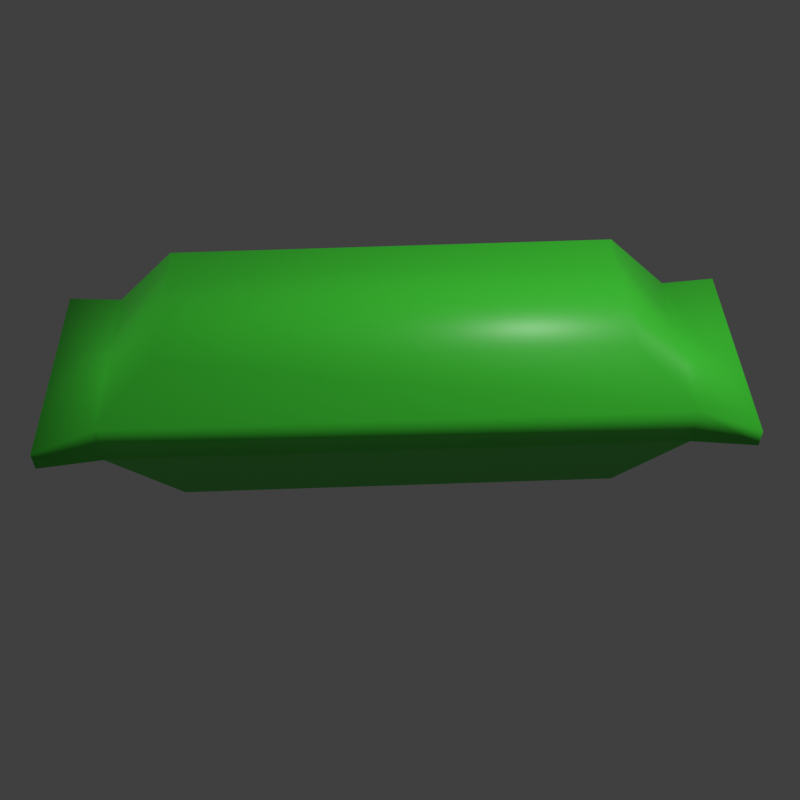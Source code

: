 # Source: candy_bar.blend  (saved by Blender 3.0.42; exported with 4.5.12 LTS)
import bpy
from mathutils import Matrix  # noqa: F401  (used for matrix-valued properties, if any)

bpy.ops.wm.read_factory_settings(use_empty=True)
scene = bpy.context.scene
scene.name = 'Scene'

# ---- collections
col_collection = bpy.data.collections.new('Collection'); scene.collection.children.link(col_collection)

# ---- materials (node trees are filled in below, after node groups)
mat_material = bpy.data.materials.new('Material')
mat_material.alpha_threshold = 0.0
mat_material.line_color = (0.0, 0.0, 0.0, 1.0)
mat_green = bpy.data.materials.new('green')
mat_green.alpha_threshold = 0.0
mat_green.line_color = (0.0, 0.0, 0.0, 1.0)
mat_blue = bpy.data.materials.new('blue')
mat_blue.alpha_threshold = 0.0
mat_blue.line_color = (0.0, 0.0, 0.0, 1.0)

# ---- material node trees
mat_material.use_nodes = True; mat_material.node_tree.nodes.clear()
_N = mat_material.node_tree.nodes; _L = mat_material.node_tree.links
n0 = _N.new('ShaderNodeOutputMaterial'); n0.name = 'Material Output'; n0.location = (300, 300)
n1 = _N.new('ShaderNodeBsdfPrincipled'); n1.name = 'Principled BSDF'; n1.location = (10, 300)
n1.distribution = 'GGX'
n1.subsurface_method = 'BURLEY'
n1.inputs[0].default_value = (0.7954, 0.05221, 0.07391, 1.0)
n1.inputs[2].default_value = 0.4
n1.inputs[3].default_value = 1.45
n1.inputs[27].default_value = (0.0, 0.0, 0.0, 1.0)
n1.inputs[28].default_value = 1.0
_L.new(n1.outputs[0], n0.inputs[0])
n0.is_active_output = True
mat_green.use_nodes = True; mat_green.node_tree.nodes.clear()
_N = mat_green.node_tree.nodes; _L = mat_green.node_tree.links
n0 = _N.new('ShaderNodeOutputMaterial'); n0.name = 'Material Output'; n0.location = (300, 300)
n1 = _N.new('ShaderNodeBsdfPrincipled'); n1.name = 'Principled BSDF'; n1.location = (10, 300)
n1.distribution = 'GGX'
n1.subsurface_method = 'BURLEY'
n1.inputs[0].default_value = (0.02394, 0.145, 0.7944, 1.0)
n1.inputs[2].default_value = 0.4
n1.inputs[3].default_value = 1.45
n1.inputs[27].default_value = (0.0, 0.0, 0.0, 1.0)
n1.inputs[28].default_value = 1.0
_L.new(n1.outputs[0], n0.inputs[0])
n0.is_active_output = True
mat_blue.use_nodes = True; mat_blue.node_tree.nodes.clear()
_N = mat_blue.node_tree.nodes; _L = mat_blue.node_tree.links
n0 = _N.new('ShaderNodeOutputMaterial'); n0.name = 'Material Output'; n0.location = (300, 300)
n1 = _N.new('ShaderNodeBsdfPrincipled'); n1.name = 'Principled BSDF'; n1.location = (10, 300)
n1.distribution = 'GGX'
n1.subsurface_method = 'BURLEY'
n1.inputs[0].default_value = (0.06549, 0.7939, 0.04519, 1.0)
n1.inputs[2].default_value = 0.4
n1.inputs[3].default_value = 1.45
n1.inputs[27].default_value = (0.0, 0.0, 0.0, 1.0)
n1.inputs[28].default_value = 1.0
_L.new(n1.outputs[0], n0.inputs[0])
n0.is_active_output = True

# ---- world
world_world = bpy.data.worlds.new('World'); scene.world = world_world
world_world.use_nodes = True; world_world.node_tree.nodes.clear()
_N = world_world.node_tree.nodes; _L = world_world.node_tree.links
n0 = _N.new('ShaderNodeOutputWorld'); n0.name = 'World Output'; n0.location = (300, 300)
n1 = _N.new('ShaderNodeBackground'); n1.name = 'Background'; n1.location = (10, 300)
n1.inputs[0].default_value = (0.05088, 0.05088, 0.05088, 1.0)
_L.new(n1.outputs[0], n0.inputs[0])
n0.is_active_output = True
world_world.color = (0.05088, 0.05088, 0.05088)
world_world.use_sun_shadow = False
world_world.sun_shadow_jitter_overblur = 0.0

# ---- cameras
cam_camera = bpy.data.cameras.new('Camera')
cam_camera.clip_end = 100.0
cam_camera.ortho_scale = 7.314

# ---- lights
light_light = bpy.data.lights.new('Light', 'POINT')
light_light.transmission_factor = 0.0
light_light.energy = 1000.0
light_light.shadow_soft_size = 0.1
light_light.shadow_maximum_resolution = 0.006
light_light.use_absolute_resolution = True

# ---- meshes
me_cube = bpy.data.meshes.new('Cube')
me_cube.from_pydata([(-0.3894, -0.1333, -0.07111), (-0.3894, -0.1333, 0.2711), (-0.3894, 0.1333, -0.07111), (-0.3894, 0.1333, 0.2711), (0.3894, -0.1333, -0.07111), (0.3894, -0.1333, 0.2711), (0.3894, 0.1333, -0.07111), (0.3894, 0.1333, 0.2711), (-0.5059, -0.1616, 0.06133), (-0.5059, -0.1616, 0.1387), (-0.5059, 0.1616, 0.1387), (-0.5059, 0.1616, 0.06133), (0.5059, 0.1616, 0.1387), (0.5059, 0.1616, 0.06133), (0.5059, -0.1616, 0.1387), (0.5059, -0.1616, 0.06133), (-0.6116, -0.1934, 0.08222), (-0.6116, -0.1934, 0.1178), (-0.6116, 0.1934, 0.1178), (-0.6116, 0.1934, 0.08222), (0.6116, 0.1934, 0.1178), (0.6116, 0.1934, 0.08222), (0.6116, -0.1934, 0.1178), (0.6116, -0.1934, 0.08222)], [], [(9, 1, 3, 10), (10, 3, 7, 12), (12, 7, 5, 14), (14, 5, 1, 9), (2, 6, 4, 0), (7, 3, 1, 5), (4, 15, 8, 0), (15, 14, 9, 8), (6, 13, 15, 4), (11, 8, 16, 19), (2, 11, 13, 6), (11, 10, 12, 13), (0, 8, 11, 2), (13, 12, 20, 21), (21, 20, 22, 23), (16, 17, 18, 19), (10, 11, 19, 18), (8, 9, 17, 16), (15, 13, 21, 23), (9, 10, 18, 17), (12, 14, 22, 20), (14, 15, 23, 22)])
me_cube.polygons.foreach_set('use_smooth', [True] * 22)
me_cube.polygons.foreach_set('material_index', [2, 2, 2, 2, 2, 2, 2, 2, 2, 2, 2, 2, 2, 2, 2, 2, 2, 2, 2, 2, 2, 2])
_uv = me_cube.uv_layers.new(name='UVMap')
_uv.uv.foreach_set('vector', [0.5417, 0.0, 0.625, 0.0, 0.625, 0.25, 0.5417, 0.25, 0.5417, 0.25, 0.625, 0.25, 0.625, 0.5, 0.5417, 0.5, 0.5417, 0.5, 0.625, 0.5, 0.625, 0.75, 0.5417, 0.75, 0.5417, 0.75, 0.625, 0.75, 0.625, 1.0, 0.5417, 1.0, 0.125, 0.5, 0.375, 0.5, 0.375, 0.75, 0.125, 0.75, 0.625, 0.5, 0.875, 0.5, 0.875, 0.75, 0.625, 0.75, 0.375, 0.75, 0.4583, 0.75, 0.4583, 1.0, 0.375, 1.0, 0.4583, 0.75, 0.5417, 0.75, 0.5417, 1.0, 0.4583, 1.0, 0.375, 0.5, 0.4583, 0.5, 0.4583, 0.75, 0.375, 0.75, 0.4583, 0.25, 0.4583, 0.0, 0.4583, 0.0, 0.4583, 0.25, 0.375, 0.25, 0.4583, 0.25, 0.4583, 0.5, 0.375, 0.5, 0.4583, 0.25, 0.5417, 0.25, 0.5417, 0.5, 0.4583, 0.5, 0.375, 0.0, 0.4583, 0.0, 0.4583, 0.25, 0.375, 0.25, 0.4583, 0.5, 0.5417, 0.5, 0.5417, 0.5, 0.4583, 0.5, 0.4583, 0.5, 0.5417, 0.5, 0.5417, 0.75, 0.4583, 0.75, 0.4583, 0.0, 0.5417, 0.0, 0.5417, 0.25, 0.4583, 0.25, 0.5417, 0.25, 0.4583, 0.25, 0.4583, 0.25, 0.5417, 0.25, 0.4583, 1.0, 0.5417, 1.0, 0.5417, 1.0, 0.4583, 1.0, 0.4583, 0.75, 0.4583, 0.5, 0.4583, 0.5, 0.4583, 0.75, 0.5417, 0.0, 0.5417, 0.25, 0.5417, 0.25, 0.5417, 0.0, 0.5417, 0.5, 0.5417, 0.75, 0.5417, 0.75, 0.5417, 0.5, 0.5417, 0.75, 0.4583, 0.75, 0.4583, 0.75, 0.5417, 0.75])
me_cube.materials.append(mat_material)
me_cube.materials.append(mat_green)
me_cube.materials.append(mat_blue)
me_cube.use_remesh_fix_poles = True
me_cube.use_remesh_preserve_attributes = False
me_cube.update()

# ---- objects
ob_light = bpy.data.objects.new('Light', light_light)
ob_camera = bpy.data.objects.new('Camera', cam_camera)
ob_cube = bpy.data.objects.new('Cube', me_cube)

# ---- transforms, parenting, visibility, modifiers, constraints
ob_light.location = (4.076, 1.005, 5.904)
ob_light.rotation_euler = (0.6503, 0.05522, 1.866)
ob_light.lock_rotations_4d = False
ob_light.empty_display_type = 'ARROWS'
ob_light.color = (0.0, 0.0, 0.0, 0.0)
ob_light.lineart.crease_threshold = 0.0
ob_camera.location = (1.351, -1.263, 0.8526)
ob_camera.rotation_euler = (1.109, 0.0, 0.8149)
ob_camera.lock_rotations_4d = False
ob_camera.empty_display_type = 'ARROWS'
ob_camera.color = (0.0, 0.0, 0.0, 0.0)
ob_camera.display_type = 'WIRE'
ob_camera.lineart.crease_threshold = 0.0
ob_cube.location = (0.0, 0.0, -0.07886)
ob_cube.rotation_euler = (0.365, -0.02445, 0.8374)

# ---- collection membership
col_collection.objects.link(ob_light)
col_collection.objects.link(ob_camera)
col_collection.objects.link(ob_cube)

# ---- scene / render settings (as saved in the file)
scene.camera = ob_camera
scene.frame_start = 1; scene.frame_end = 250; scene.frame_set(1)
scene.render.engine = 'CYCLES'
scene.render.resolution_x = 64
scene.render.resolution_y = 64
scene.render.film_transparent = True
scene.cycles.use_denoising = False
scene.cycles.sampling_pattern = 'TABULATED_SOBOL'
scene.cycles.use_light_tree = False
scene.view_settings.view_transform = 'Standard'
bpy.context.view_layer.update()
